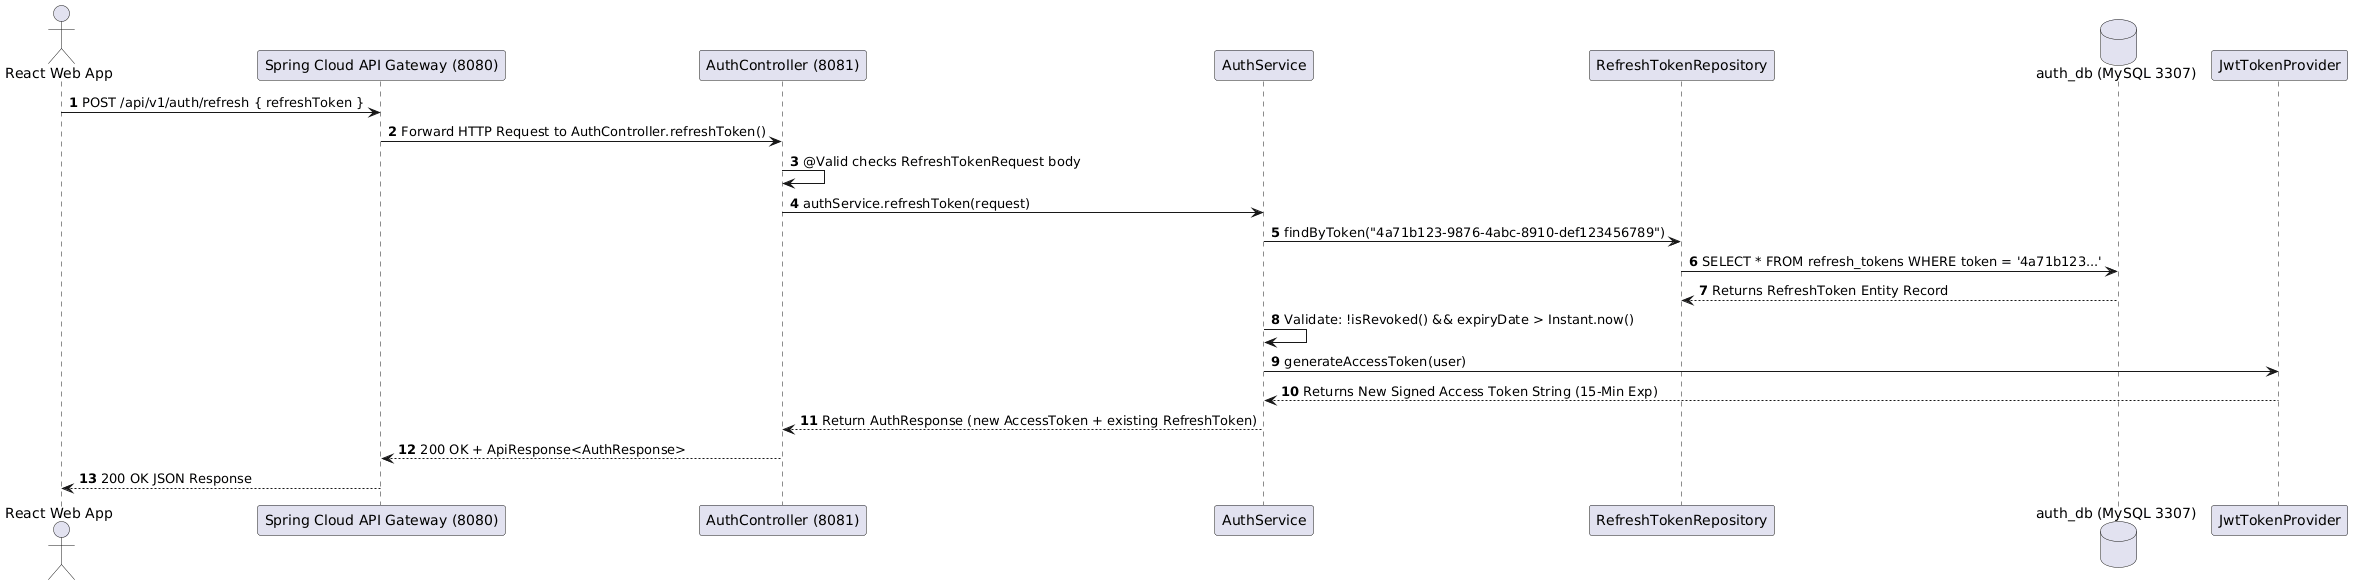

The diagram above was rendered by PlantUML. Its source (embedded in the PNG):
@startuml
autonumber
actor Client as "React Web App"
participant GW as "Spring Cloud API Gateway (8080)"
participant CTRL as "AuthController (8081)"
participant SVC as "AuthService"
participant REF_REPO as "RefreshTokenRepository"
database DB as "auth_db (MySQL 3307)"
participant JWT as "JwtTokenProvider"

Client -> GW: POST /api/v1/auth/refresh { refreshToken }
GW -> CTRL: Forward HTTP Request to AuthController.refreshToken()
CTRL -> CTRL: @Valid checks RefreshTokenRequest body
CTRL -> SVC: authService.refreshToken(request)
SVC -> REF_REPO: findByToken("4a71b123-9876-4abc-8910-def123456789")
REF_REPO -> DB: SELECT * FROM refresh_tokens WHERE token = '4a71b123...'
DB --> REF_REPO: Returns RefreshToken Entity Record
SVC -> SVC: Validate: !isRevoked() && expiryDate > Instant.now()
SVC -> JWT: generateAccessToken(user)
JWT --> SVC: Returns New Signed Access Token String (15-Min Exp)
SVC --> CTRL: Return AuthResponse (new AccessToken + existing RefreshToken)
CTRL --> GW: 200 OK + ApiResponse<AuthResponse>
GW --> Client: 200 OK JSON Response
@enduml